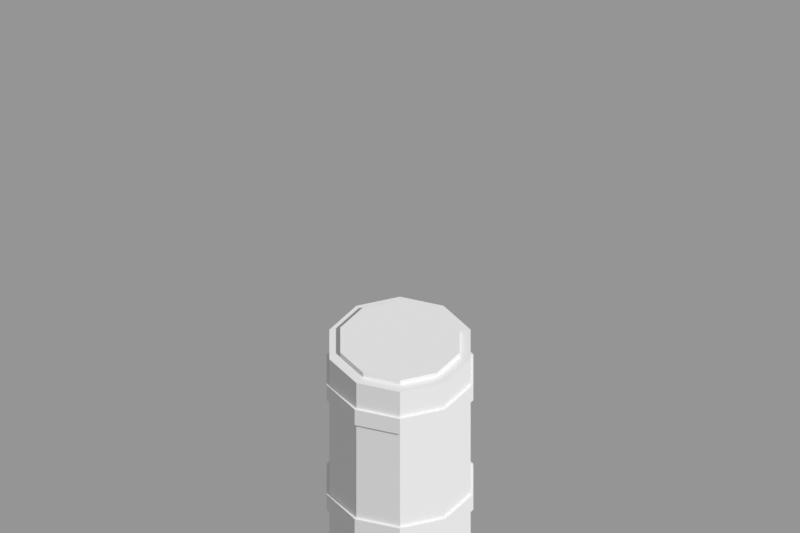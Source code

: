# Source: barrel.blend  (saved by Blender 5.2.44; exported with 4.5.12 LTS)
import bpy
from mathutils import Matrix  # noqa: F401  (used for matrix-valued properties, if any)

bpy.ops.wm.read_factory_settings(use_empty=True)
scene = bpy.context.scene
scene.name = 'Scene'

# ---- materials (node trees are filled in below, after node groups)
mat_bred = bpy.data.materials.new('bred')
mat_bred.diffuse_color = (1.0, 0.0, 0.0, 1.0)
mat_byel = bpy.data.materials.new('byel')
mat_byel.diffuse_color = (1.0, 1.0, 0.0, 1.0)
mat_orange = bpy.data.materials.new('orange')
mat_orange.diffuse_color = (1.0, 0.2159, 0.0, 1.0)

# ---- material node trees
mat_bred.use_nodes = True; mat_bred.node_tree.nodes.clear()
_N = mat_bred.node_tree.nodes; _L = mat_bred.node_tree.links
n0 = _N.new('ShaderNodeBsdfPrincipled'); n0.name = 'Principled BSDF'; n0.location = (-200, 100)
n0.inputs[10].default_value = 0.005
n1 = _N.new('ShaderNodeOutputMaterial'); n1.name = 'Material Output'; n1.location = (200, 100)
_L.new(n0.outputs[0], n1.inputs[0])
n1.is_active_output = True
mat_byel.use_nodes = True; mat_byel.node_tree.nodes.clear()
_N = mat_byel.node_tree.nodes; _L = mat_byel.node_tree.links
n0 = _N.new('ShaderNodeBsdfPrincipled'); n0.name = 'Principled BSDF'; n0.location = (-200, 100)
n0.inputs[10].default_value = 0.005
n1 = _N.new('ShaderNodeOutputMaterial'); n1.name = 'Material Output'; n1.location = (200, 100)
_L.new(n0.outputs[0], n1.inputs[0])
n1.is_active_output = True
mat_orange.use_nodes = True; mat_orange.node_tree.nodes.clear()
_N = mat_orange.node_tree.nodes; _L = mat_orange.node_tree.links
n0 = _N.new('ShaderNodeBsdfPrincipled'); n0.name = 'Principled BSDF'; n0.location = (-200, 100)
n0.inputs[10].default_value = 0.005
n1 = _N.new('ShaderNodeOutputMaterial'); n1.name = 'Material Output'; n1.location = (200, 100)
_L.new(n0.outputs[0], n1.inputs[0])
n1.is_active_output = True

# ---- cameras
cam_cam = bpy.data.cameras.new('cam')
cam_cam.type = 'ORTHO'
cam_cam.ortho_scale = 2.8

# ---- meshes
me_cylinder = bpy.data.meshes.new('Cylinder')
me_cylinder.from_pydata([(0.0, 0.26, -0.4), (0.0, 0.26, 0.4), (0.1528, 0.2103, -0.4), (0.1528, 0.2103, 0.4), (0.2473, 0.08034, -0.4), (0.2473, 0.08034, 0.4), (0.2473, -0.08034, -0.4), (0.2473, -0.08034, 0.4), (0.1528, -0.2103, -0.4), (0.1528, -0.2103, 0.4), (0.0, -0.26, -0.4), (0.0, -0.26, 0.4), (-0.1528, -0.2103, -0.4), (-0.1528, -0.2103, 0.4), (-0.2473, -0.08034, -0.4), (-0.2473, -0.08034, 0.4), (-0.2473, 0.08034, -0.4), (-0.2473, 0.08034, 0.4), (-0.1528, 0.2103, -0.4), (-0.1528, 0.2103, 0.4)], [], [(0, 1, 3, 2), (2, 3, 5, 4), (4, 5, 7, 6), (6, 7, 9, 8), (8, 9, 11, 10), (10, 11, 13, 12), (12, 13, 15, 14), (14, 15, 17, 16), (3, 1, 19, 17, 15, 13, 11, 9, 7, 5), (16, 17, 19, 18), (18, 19, 1, 0), (0, 2, 4, 6, 8, 10, 12, 14, 16, 18)])
_uv = me_cylinder.uv_layers.new(name='UVMap')
_uv.uv.foreach_set('vector', [1.0, 0.5, 1.0, 1.0, 0.9, 1.0, 0.9, 0.5, 0.9, 0.5, 0.9, 1.0, 0.8, 1.0, 0.8, 0.5, 0.8, 0.5, 0.8, 1.0, 0.7, 1.0, 0.7, 0.5, 0.7, 0.5, 0.7, 1.0, 0.6, 1.0, 0.6, 0.5, 0.6, 0.5, 0.6, 1.0, 0.5, 1.0, 0.5, 0.5, 0.5, 0.5, 0.5, 1.0, 0.4, 1.0, 0.4, 0.5, 0.4, 0.5, 0.4, 1.0, 0.3, 1.0, 0.3, 0.5, 0.3, 0.5, 0.3, 1.0, 0.2, 1.0, 0.2, 0.5, 0.3911, 0.4442, 0.25, 0.49, 0.1089, 0.4442, 0.02175, 0.3242, 0.02175, 0.1758, 0.1089, 0.05584, 0.25, 0.01, 0.3911, 0.05584, 0.4783, 0.1758, 0.4783, 0.3242, 0.2, 0.5, 0.2, 1.0, 0.1, 1.0, 0.1, 0.5, 0.1, 0.5, 0.1, 1.0, -7.451e-08, 1.0, -7.451e-08, 0.5, 0.75, 0.49, 0.8911, 0.4442, 0.9783, 0.3242, 0.9783, 0.1758, 0.8911, 0.05584, 0.75, 0.01, 0.6089, 0.05584, 0.5217, 0.1758, 0.5217, 0.3242, 0.6089, 0.4442])
me_cylinder.materials.append(mat_bred)
me_cylinder.update()
me_cylinder_001 = bpy.data.meshes.new('Cylinder.001')
me_cylinder_001.from_pydata([(0.0, 0.27, -0.035), (0.0, 0.27, 0.035), (0.1587, 0.2184, -0.035), (0.1587, 0.2184, 0.035), (0.2568, 0.08343, -0.035), (0.2568, 0.08343, 0.035), (0.2568, -0.08343, -0.035), (0.2568, -0.08343, 0.035), (0.1587, -0.2184, -0.035), (0.1587, -0.2184, 0.035), (0.0, -0.27, -0.035), (0.0, -0.27, 0.035), (-0.1587, -0.2184, -0.035), (-0.1587, -0.2184, 0.035), (-0.2568, -0.08343, -0.035), (-0.2568, -0.08343, 0.035), (-0.2568, 0.08343, -0.035), (-0.2568, 0.08343, 0.035), (-0.1587, 0.2184, -0.035), (-0.1587, 0.2184, 0.035)], [], [(0, 1, 3, 2), (2, 3, 5, 4), (4, 5, 7, 6), (6, 7, 9, 8), (8, 9, 11, 10), (10, 11, 13, 12), (12, 13, 15, 14), (14, 15, 17, 16), (3, 1, 19, 17, 15, 13, 11, 9, 7, 5), (16, 17, 19, 18), (18, 19, 1, 0), (0, 2, 4, 6, 8, 10, 12, 14, 16, 18)])
_uv = me_cylinder_001.uv_layers.new(name='UVMap')
_uv.uv.foreach_set('vector', [1.0, 0.5, 1.0, 1.0, 0.9, 1.0, 0.9, 0.5, 0.9, 0.5, 0.9, 1.0, 0.8, 1.0, 0.8, 0.5, 0.8, 0.5, 0.8, 1.0, 0.7, 1.0, 0.7, 0.5, 0.7, 0.5, 0.7, 1.0, 0.6, 1.0, 0.6, 0.5, 0.6, 0.5, 0.6, 1.0, 0.5, 1.0, 0.5, 0.5, 0.5, 0.5, 0.5, 1.0, 0.4, 1.0, 0.4, 0.5, 0.4, 0.5, 0.4, 1.0, 0.3, 1.0, 0.3, 0.5, 0.3, 0.5, 0.3, 1.0, 0.2, 1.0, 0.2, 0.5, 0.3911, 0.4442, 0.25, 0.49, 0.1089, 0.4442, 0.02175, 0.3242, 0.02175, 0.1758, 0.1089, 0.05584, 0.25, 0.01, 0.3911, 0.05584, 0.4783, 0.1758, 0.4783, 0.3242, 0.2, 0.5, 0.2, 1.0, 0.1, 1.0, 0.1, 0.5, 0.1, 0.5, 0.1, 1.0, -7.451e-08, 1.0, -7.451e-08, 0.5, 0.75, 0.49, 0.8911, 0.4442, 0.9783, 0.3242, 0.9783, 0.1758, 0.8911, 0.05584, 0.75, 0.01, 0.6089, 0.05584, 0.5217, 0.1758, 0.5217, 0.3242, 0.6089, 0.4442])
me_cylinder_001.materials.append(mat_byel)
me_cylinder_001.update()
me_cylinder_002 = bpy.data.meshes.new('Cylinder.002')
me_cylinder_002.from_pydata([(0.0, 0.27, -0.035), (0.0, 0.27, 0.035), (0.1587, 0.2184, -0.035), (0.1587, 0.2184, 0.035), (0.2568, 0.08343, -0.035), (0.2568, 0.08343, 0.035), (0.2568, -0.08343, -0.035), (0.2568, -0.08343, 0.035), (0.1587, -0.2184, -0.035), (0.1587, -0.2184, 0.035), (0.0, -0.27, -0.035), (0.0, -0.27, 0.035), (-0.1587, -0.2184, -0.035), (-0.1587, -0.2184, 0.035), (-0.2568, -0.08343, -0.035), (-0.2568, -0.08343, 0.035), (-0.2568, 0.08343, -0.035), (-0.2568, 0.08343, 0.035), (-0.1587, 0.2184, -0.035), (-0.1587, 0.2184, 0.035)], [], [(0, 1, 3, 2), (2, 3, 5, 4), (4, 5, 7, 6), (6, 7, 9, 8), (8, 9, 11, 10), (10, 11, 13, 12), (12, 13, 15, 14), (14, 15, 17, 16), (3, 1, 19, 17, 15, 13, 11, 9, 7, 5), (16, 17, 19, 18), (18, 19, 1, 0), (0, 2, 4, 6, 8, 10, 12, 14, 16, 18)])
_uv = me_cylinder_002.uv_layers.new(name='UVMap')
_uv.uv.foreach_set('vector', [1.0, 0.5, 1.0, 1.0, 0.9, 1.0, 0.9, 0.5, 0.9, 0.5, 0.9, 1.0, 0.8, 1.0, 0.8, 0.5, 0.8, 0.5, 0.8, 1.0, 0.7, 1.0, 0.7, 0.5, 0.7, 0.5, 0.7, 1.0, 0.6, 1.0, 0.6, 0.5, 0.6, 0.5, 0.6, 1.0, 0.5, 1.0, 0.5, 0.5, 0.5, 0.5, 0.5, 1.0, 0.4, 1.0, 0.4, 0.5, 0.4, 0.5, 0.4, 1.0, 0.3, 1.0, 0.3, 0.5, 0.3, 0.5, 0.3, 1.0, 0.2, 1.0, 0.2, 0.5, 0.3911, 0.4442, 0.25, 0.49, 0.1089, 0.4442, 0.02175, 0.3242, 0.02175, 0.1758, 0.1089, 0.05584, 0.25, 0.01, 0.3911, 0.05584, 0.4783, 0.1758, 0.4783, 0.3242, 0.2, 0.5, 0.2, 1.0, 0.1, 1.0, 0.1, 0.5, 0.1, 0.5, 0.1, 1.0, -7.451e-08, 1.0, -7.451e-08, 0.5, 0.75, 0.49, 0.8911, 0.4442, 0.9783, 0.3242, 0.9783, 0.1758, 0.8911, 0.05584, 0.75, 0.01, 0.6089, 0.05584, 0.5217, 0.1758, 0.5217, 0.3242, 0.6089, 0.4442])
me_cylinder_002.materials.append(mat_byel)
me_cylinder_002.update()
me_cylinder_003 = bpy.data.meshes.new('Cylinder.003')
me_cylinder_003.from_pydata([(0.0, 0.22, -0.01), (0.0, 0.22, 0.01), (0.1293, 0.178, -0.01), (0.1293, 0.178, 0.01), (0.2092, 0.06798, -0.01), (0.2092, 0.06798, 0.01), (0.2092, -0.06798, -0.01), (0.2092, -0.06798, 0.01), (0.1293, -0.178, -0.01), (0.1293, -0.178, 0.01), (0.0, -0.22, -0.01), (0.0, -0.22, 0.01), (-0.1293, -0.178, -0.01), (-0.1293, -0.178, 0.01), (-0.2092, -0.06798, -0.01), (-0.2092, -0.06798, 0.01), (-0.2092, 0.06798, -0.01), (-0.2092, 0.06798, 0.01), (-0.1293, 0.178, -0.01), (-0.1293, 0.178, 0.01)], [], [(0, 1, 3, 2), (2, 3, 5, 4), (4, 5, 7, 6), (6, 7, 9, 8), (8, 9, 11, 10), (10, 11, 13, 12), (12, 13, 15, 14), (14, 15, 17, 16), (3, 1, 19, 17, 15, 13, 11, 9, 7, 5), (16, 17, 19, 18), (18, 19, 1, 0), (0, 2, 4, 6, 8, 10, 12, 14, 16, 18)])
_uv = me_cylinder_003.uv_layers.new(name='UVMap')
_uv.uv.foreach_set('vector', [1.0, 0.5, 1.0, 1.0, 0.9, 1.0, 0.9, 0.5, 0.9, 0.5, 0.9, 1.0, 0.8, 1.0, 0.8, 0.5, 0.8, 0.5, 0.8, 1.0, 0.7, 1.0, 0.7, 0.5, 0.7, 0.5, 0.7, 1.0, 0.6, 1.0, 0.6, 0.5, 0.6, 0.5, 0.6, 1.0, 0.5, 1.0, 0.5, 0.5, 0.5, 0.5, 0.5, 1.0, 0.4, 1.0, 0.4, 0.5, 0.4, 0.5, 0.4, 1.0, 0.3, 1.0, 0.3, 0.5, 0.3, 0.5, 0.3, 1.0, 0.2, 1.0, 0.2, 0.5, 0.3911, 0.4442, 0.25, 0.49, 0.1089, 0.4442, 0.02175, 0.3242, 0.02175, 0.1758, 0.1089, 0.05584, 0.25, 0.01, 0.3911, 0.05584, 0.4783, 0.1758, 0.4783, 0.3242, 0.2, 0.5, 0.2, 1.0, 0.1, 1.0, 0.1, 0.5, 0.1, 0.5, 0.1, 1.0, -7.451e-08, 1.0, -7.451e-08, 0.5, 0.75, 0.49, 0.8911, 0.4442, 0.9783, 0.3242, 0.9783, 0.1758, 0.8911, 0.05584, 0.75, 0.01, 0.6089, 0.05584, 0.5217, 0.1758, 0.5217, 0.3242, 0.6089, 0.4442])
me_cylinder_003.materials.append(mat_orange)
me_cylinder_003.update()

# ---- objects
ob_barrel = bpy.data.objects.new('barrel', me_cylinder)
ob_band = bpy.data.objects.new('band', me_cylinder_001)
ob_band_001 = bpy.data.objects.new('band.001', me_cylinder_002)
ob_lid = bpy.data.objects.new('lid', me_cylinder_003)
ob_cam = bpy.data.objects.new('cam', cam_cam)

# ---- transforms, parenting, visibility, modifiers, constraints
ob_barrel.location = (0.0, 0.0, 0.4)
ob_band.location = (0.0, 0.0, 0.15)
ob_band_001.location = (0.0, 0.0, 0.65)
ob_lid.location = (0.0, 0.0, 0.81)
ob_cam.location = (0.0, -15.32, 14.01)
ob_cam.rotation_euler = (0.8727, -0.0, 0.0)

# ---- collection membership
scene.collection.objects.link(ob_barrel)
scene.collection.objects.link(ob_band)
scene.collection.objects.link(ob_band_001)
scene.collection.objects.link(ob_lid)
scene.collection.objects.link(ob_cam)

# ---- scene / render settings (as saved in the file)
scene.camera = ob_cam
scene.frame_start = 1; scene.frame_end = 250; scene.frame_set(1)
scene.render.engine = 'BLENDER_WORKBENCH'
scene.render.resolution_x = 96
scene.render.resolution_y = 64
scene.render.film_transparent = True
scene.render.bake_bias = 0.0
scene.render.bake_samples = 0
scene.render.compositor_device = 'GPU'
scene.eevee.use_volume_custom_range = False
scene.eevee.fast_gi_thickness_near = 0.1
scene.eevee.fast_gi_thickness_far = 0.0
scene.eevee.ray_tracing_options.screen_trace_thickness = 0.1
scene.view_settings.view_transform = 'Standard'
bpy.context.view_layer.update()

# ---- added for rendering (the .blend has no usable light): sun + grey world if the file has none
light_auto_sun = bpy.data.lights.new('AutoSun', 'SUN')
light_auto_sun.energy = 3.0
light_auto_sun.angle = 0.0523599
ob_auto_sun = bpy.data.objects.new('AutoSun', light_auto_sun)
scene.collection.objects.link(ob_auto_sun)
ob_auto_sun.rotation_euler = (0.872665, 0.174533, 0.523599)
if scene.world is None:
    world_auto = bpy.data.worlds.new('AutoWorld')
    world_auto.color = (0.3, 0.3, 0.3)
    scene.world = world_auto
bpy.context.view_layer.update()
